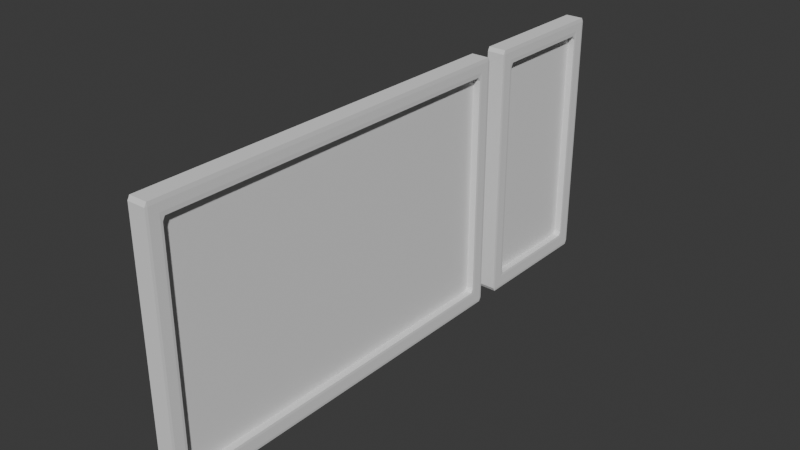 # Source: Windows.blend  (saved by Blender 4.1.23; exported with 4.5.12 LTS)
import bpy
from mathutils import Matrix  # noqa: F401  (used for matrix-valued properties, if any)

bpy.ops.wm.read_factory_settings(use_empty=True)
scene = bpy.context.scene
scene.name = 'Scene'

# ---- world
world_world = bpy.data.worlds.new('World'); scene.world = world_world
world_world.use_nodes = True; world_world.node_tree.nodes.clear()
_N = world_world.node_tree.nodes; _L = world_world.node_tree.links
n0 = _N.new('ShaderNodeOutputWorld'); n0.name = 'World Output'; n0.location = (300, 300)
n1 = _N.new('ShaderNodeBackground'); n1.name = 'Background'; n1.location = (10, 300)
n1.inputs[0].default_value = (0.05088, 0.05088, 0.05088, 1.0)
_L.new(n1.outputs[0], n0.inputs[0])
n0.is_active_output = True
world_world.color = (0.05088, 0.05088, 0.05088)
world_world.use_sun_shadow = False
world_world.sun_shadow_jitter_overblur = 0.0

# ---- meshes
me_cube_012 = bpy.data.meshes.new('Cube.012')
me_cube_012.from_pydata([(-0.97, -2.644, -0.8492), (-0.97, -2.614, -0.8792), (-1.0, -2.677, -0.899), (-0.97, -2.846, -0.97), (-1.0, -2.813, -0.9802), (-0.97, -2.816, -1.0), (-0.97, -2.846, 0.97), (-0.97, -2.816, 1.0), (-1.0, -2.813, 0.97), (-1.0, -2.677, 0.9092), (-0.97, -2.614, 0.8792), (-0.97, -2.644, 0.8492), (-0.97, 2.816, -1.0), (-1.0, 2.813, -0.9802), (-0.97, 2.846, -0.97), (-0.97, 2.644, -0.8492), (-1.0, 2.677, -0.899), (-0.97, 2.614, -0.8792), (-1.0, 2.813, 0.97), (-0.97, 2.816, 1.0), (-0.97, 2.846, 0.97), (-1.0, 2.677, 0.9092), (-0.97, 2.644, 0.8492), (-0.97, 2.614, 0.8792), (0.97, -2.816, -1.0), (1.0, -2.813, -0.9802), (0.97, -2.846, -0.97), (0.97, -2.644, -0.8492), (1.0, -2.677, -0.899), (0.97, -2.614, -0.8792), (1.0, -2.813, 0.97), (0.97, -2.816, 1.0), (0.97, -2.846, 0.97), (1.0, -2.677, 0.9092), (0.97, -2.644, 0.8492), (0.97, -2.614, 0.8792), (0.97, 2.816, -1.0), (0.97, 2.846, -0.97), (1.0, 2.813, -0.9802), (0.97, 2.644, -0.8492), (0.97, 2.614, -0.8792), (1.0, 2.677, -0.899), (0.97, 2.846, 0.97), (0.97, 2.816, 1.0), (1.0, 2.813, 0.97), (1.0, 2.677, 0.9092), (0.97, 2.614, 0.8792), (0.97, 2.644, 0.8492)], [], [(27, 0, 11, 34), (17, 1, 29, 40), (15, 39, 47, 22), (41, 38, 44, 30, 25, 28, 33, 45), (12, 36, 24, 5), (43, 19, 7, 31), (10, 23, 46, 35), (28, 25, 38, 41), (26, 32, 6, 3), (2, 4, 8, 18, 13, 16, 21, 9), (14, 20, 42, 37), (0, 1, 2), (3, 4, 5), (6, 7, 8), (9, 10, 11), (12, 13, 14), (15, 16, 17), (18, 19, 20), (21, 22, 23), (24, 25, 26), (27, 28, 29), (30, 31, 32), (33, 34, 35), (36, 37, 38), (39, 40, 41), (42, 43, 44), (45, 46, 47), (3, 6, 8, 4), (2, 9, 11, 0), (4, 13, 12, 5), (7, 19, 18, 8), (15, 22, 21, 16), (5, 24, 26, 3), (25, 30, 32, 26), (27, 34, 33, 28), (14, 37, 36, 12), (19, 43, 42, 20), (41, 45, 47, 39), (6, 32, 31, 7), (10, 35, 34, 11), (22, 47, 46, 23), (30, 44, 43, 31), (1, 17, 16, 2), (35, 46, 45, 33), (37, 42, 44, 38), (17, 40, 39, 15), (0, 27, 29, 1), (28, 41, 40, 29), (9, 21, 23, 10), (24, 36, 38, 25), (13, 18, 20, 14), (13, 4, 2, 16)])
_uv = me_cube_012.uv_layers.new(name='UVMap')
_uv.uv.foreach_set('vector', [0.3793, 0.7537, 0.3793, 0.9962, 0.6207, 0.9962, 0.6207, 0.7538, 0.1288, 0.5047, 0.1288, 0.7453, 0.3713, 0.7453, 0.3713, 0.5047, 0.3793, 0.2538, 0.3793, 0.4962, 0.6207, 0.4962, 0.6207, 0.2538, 0.3876, 0.5211, 0.3775, 0.5041, 0.6213, 0.5041, 0.6213, 0.7459, 0.3775, 0.7459, 0.3876, 0.7289, 0.6136, 0.7289, 0.6136, 0.5211, 0.1287, 0.5037, 0.3713, 0.5038, 0.3713, 0.7462, 0.1287, 0.7462, 0.6287, 0.5037, 0.8713, 0.5038, 0.8713, 0.7462, 0.6287, 0.7462, 0.8712, 0.7453, 0.8712, 0.5047, 0.6287, 0.5047, 0.6287, 0.7453, 0.3876, 0.7289, 0.3775, 0.7459, 0.3775, 0.5041, 0.3876, 0.5211, 0.3787, 0.7538, 0.6213, 0.7538, 0.6213, 0.9963, 0.3787, 0.9962, 0.3876, 0.02112, 0.3775, 0.004139, 0.6213, 0.004124, 0.6213, 0.2459, 0.3775, 0.2459, 0.3876, 0.2289, 0.6136, 0.2289, 0.6136, 0.02113, 0.3787, 0.2537, 0.6213, 0.2538, 0.6213, 0.4963, 0.3787, 0.4962, 0.3901, 0.02526, 0.3901, 0.02901, 0.3876, 0.02112, 0.1287, 0.75, 0.125, 0.7459, 0.1287, 0.7462, 0.6213, 0.0, 0.625, 0.00375, 0.6213, 0.004124, 0.6136, 0.02113, 0.6099, 0.02901, 0.6061, 0.02526, 0.1287, 0.5037, 0.125, 0.5041, 0.1288, 0.5, 0.3901, 0.2247, 0.3876, 0.2289, 0.3901, 0.221, 0.6213, 0.2459, 0.625, 0.2463, 0.6213, 0.25, 0.6136, 0.2289, 0.6061, 0.2247, 0.6099, 0.221, 0.3713, 0.7462, 0.375, 0.7459, 0.3712, 0.75, 0.3901, 0.7247, 0.3876, 0.7289, 0.3901, 0.721, 0.6213, 0.75, 0.625, 0.7537, 0.6213, 0.7538, 0.6136, 0.7289, 0.6061, 0.7247, 0.6099, 0.721, 0.3713, 0.5038, 0.3712, 0.5, 0.375, 0.5041, 0.3901, 0.5253, 0.3901, 0.529, 0.3876, 0.5211, 0.6213, 0.4963, 0.625, 0.4963, 0.6213, 0.5, 0.6136, 0.5211, 0.6099, 0.529, 0.6061, 0.5253, 0.3787, 0.0, 0.6213, 0.0, 0.6213, 0.004124, 0.3775, 0.004139, 0.3876, 0.02112, 0.6136, 0.02113, 0.6061, 0.02526, 0.3939, 0.02526, 0.125, 0.7459, 0.125, 0.5041, 0.1287, 0.5037, 0.1287, 0.7462, 0.625, 0.00375, 0.625, 0.2463, 0.6213, 0.2459, 0.6213, 0.004124, 0.3939, 0.2247, 0.6061, 0.2247, 0.6136, 0.2289, 0.3876, 0.2289, 0.1287, 0.7462, 0.3713, 0.7462, 0.3712, 0.75, 0.1287, 0.75, 0.3775, 0.7459, 0.6213, 0.7459, 0.6213, 0.7538, 0.3787, 0.7538, 0.3939, 0.7247, 0.6061, 0.7247, 0.6136, 0.7289, 0.3876, 0.7289, 0.1288, 0.5, 0.3712, 0.5, 0.3713, 0.5038, 0.1287, 0.5037, 0.625, 0.2537, 0.625, 0.4963, 0.6213, 0.4963, 0.6213, 0.2538, 0.3876, 0.5211, 0.6136, 0.5211, 0.6061, 0.5253, 0.3939, 0.5253, 0.6213, 0.9963, 0.6213, 0.7538, 0.625, 0.7537, 0.625, 0.9963, 0.625, 0.9963, 0.625, 0.7537, 0.6207, 0.7538, 0.6207, 0.9962, 0.6207, 0.2538, 0.6207, 0.4962, 0.625, 0.4963, 0.625, 0.2537, 0.6213, 0.7459, 0.6213, 0.5041, 0.6287, 0.5037, 0.6287, 0.7462, 0.3901, 0.02901, 0.3901, 0.221, 0.3876, 0.2289, 0.3876, 0.02112, 0.6099, 0.721, 0.6099, 0.529, 0.6136, 0.5211, 0.6136, 0.7289, 0.3787, 0.4962, 0.6213, 0.4963, 0.6213, 0.5041, 0.3775, 0.5041, 0.375, 0.2537, 0.375, 0.4963, 0.3793, 0.4962, 0.3793, 0.2538, 0.3793, 0.9962, 0.3793, 0.7537, 0.375, 0.7537, 0.375, 0.9963, 0.3876, 0.7289, 0.3876, 0.5211, 0.3901, 0.529, 0.3901, 0.721, 0.6136, 0.02113, 0.6136, 0.2289, 0.6099, 0.221, 0.6099, 0.02901, 0.3713, 0.7462, 0.3713, 0.5038, 0.3775, 0.5041, 0.3775, 0.7459, 0.3775, 0.2459, 0.6213, 0.2459, 0.6213, 0.2538, 0.3787, 0.2537, 0.3775, 0.2459, 0.3775, 0.004139, 0.3876, 0.02112, 0.3876, 0.2289])
me_cube_012.materials.append(None)
me_cube_012.update()
me_cube_001 = bpy.data.meshes.new('Cube.001')
me_cube_001.from_pydata([(-0.97, -0.798, -0.8492), (-0.97, -0.768, -0.8792), (-1.0, -0.8311, -0.899), (-0.97, -1.0, -0.97), (-1.0, -0.9669, -0.9802), (-0.97, -0.97, -1.0), (-0.97, -1.0, 0.97), (-0.97, -0.97, 1.0), (-1.0, -0.967, 0.97), (-1.0, -0.8309, 0.9092), (-0.97, -0.768, 0.8792), (-0.97, -0.798, 0.8492), (-0.97, 0.97, -1.0), (-1.0, 0.9669, -0.9802), (-0.97, 1.0, -0.97), (-0.97, 0.798, -0.8492), (-1.0, 0.8311, -0.899), (-0.97, 0.768, -0.8792), (-1.0, 0.967, 0.97), (-0.97, 0.97, 1.0), (-0.97, 1.0, 0.97), (-1.0, 0.8309, 0.9092), (-0.97, 0.798, 0.8492), (-0.97, 0.768, 0.8792), (0.97, -0.97, -1.0), (1.0, -0.9669, -0.9802), (0.97, -1.0, -0.97), (0.97, -0.798, -0.8492), (1.0, -0.8311, -0.899), (0.97, -0.768, -0.8792), (1.0, -0.967, 0.97), (0.97, -0.97, 1.0), (0.97, -1.0, 0.97), (1.0, -0.8309, 0.9092), (0.97, -0.798, 0.8492), (0.97, -0.768, 0.8792), (0.97, 0.97, -1.0), (0.97, 1.0, -0.97), (1.0, 0.9669, -0.9802), (0.97, 0.798, -0.8492), (0.97, 0.768, -0.8792), (1.0, 0.8311, -0.899), (0.97, 1.0, 0.97), (0.97, 0.97, 1.0), (1.0, 0.967, 0.97), (1.0, 0.8309, 0.9092), (0.97, 0.768, 0.8792), (0.97, 0.798, 0.8492)], [], [(27, 0, 11, 34), (17, 1, 29, 40), (15, 39, 47, 22), (41, 38, 44, 30, 25, 28, 33, 45), (12, 36, 24, 5), (43, 19, 7, 31), (10, 23, 46, 35), (28, 25, 38, 41), (26, 32, 6, 3), (2, 4, 8, 18, 13, 16, 21, 9), (14, 20, 42, 37), (0, 1, 2), (3, 4, 5), (6, 7, 8), (9, 10, 11), (12, 13, 14), (15, 16, 17), (18, 19, 20), (21, 22, 23), (24, 25, 26), (27, 28, 29), (30, 31, 32), (33, 34, 35), (36, 37, 38), (39, 40, 41), (42, 43, 44), (45, 46, 47), (3, 6, 8, 4), (2, 9, 11, 0), (4, 13, 12, 5), (7, 19, 18, 8), (15, 22, 21, 16), (5, 24, 26, 3), (25, 30, 32, 26), (27, 34, 33, 28), (14, 37, 36, 12), (19, 43, 42, 20), (41, 45, 47, 39), (6, 32, 31, 7), (10, 35, 34, 11), (22, 47, 46, 23), (30, 44, 43, 31), (1, 17, 16, 2), (35, 46, 45, 33), (37, 42, 44, 38), (17, 40, 39, 15), (0, 27, 29, 1), (28, 41, 40, 29), (9, 21, 23, 10), (24, 36, 38, 25), (13, 18, 20, 14), (13, 4, 2, 16)])
_uv = me_cube_001.uv_layers.new(name='UVMap')
_uv.uv.foreach_set('vector', [0.3793, 0.7537, 0.3793, 0.9962, 0.6207, 0.9962, 0.6207, 0.7538, 0.1288, 0.5047, 0.1288, 0.7453, 0.3713, 0.7453, 0.3713, 0.5047, 0.3793, 0.2538, 0.3793, 0.4962, 0.6207, 0.4962, 0.6207, 0.2538, 0.3876, 0.5211, 0.3775, 0.5041, 0.6213, 0.5041, 0.6213, 0.7459, 0.3775, 0.7459, 0.3876, 0.7289, 0.6136, 0.7289, 0.6136, 0.5211, 0.1287, 0.5037, 0.3713, 0.5038, 0.3713, 0.7462, 0.1287, 0.7462, 0.6287, 0.5037, 0.8713, 0.5038, 0.8713, 0.7462, 0.6287, 0.7462, 0.8712, 0.7453, 0.8712, 0.5047, 0.6287, 0.5047, 0.6287, 0.7453, 0.3876, 0.7289, 0.3775, 0.7459, 0.3775, 0.5041, 0.3876, 0.5211, 0.3787, 0.7538, 0.6213, 0.7538, 0.6213, 0.9963, 0.3787, 0.9962, 0.3876, 0.02112, 0.3775, 0.004139, 0.6213, 0.004124, 0.6213, 0.2459, 0.3775, 0.2459, 0.3876, 0.2289, 0.6136, 0.2289, 0.6136, 0.02113, 0.3787, 0.2537, 0.6213, 0.2538, 0.6213, 0.4963, 0.3787, 0.4962, 0.3901, 0.02526, 0.3901, 0.02901, 0.3876, 0.02112, 0.1287, 0.75, 0.125, 0.7459, 0.1287, 0.7462, 0.6213, 0.0, 0.625, 0.00375, 0.6213, 0.004124, 0.6136, 0.02113, 0.6099, 0.02901, 0.6061, 0.02526, 0.1287, 0.5037, 0.125, 0.5041, 0.1288, 0.5, 0.3901, 0.2247, 0.3876, 0.2289, 0.3901, 0.221, 0.6213, 0.2459, 0.625, 0.2463, 0.6213, 0.25, 0.6136, 0.2289, 0.6061, 0.2247, 0.6099, 0.221, 0.3713, 0.7462, 0.375, 0.7459, 0.3712, 0.75, 0.3901, 0.7247, 0.3876, 0.7289, 0.3901, 0.721, 0.6213, 0.75, 0.625, 0.7537, 0.6213, 0.7538, 0.6136, 0.7289, 0.6061, 0.7247, 0.6099, 0.721, 0.3713, 0.5038, 0.3712, 0.5, 0.375, 0.5041, 0.3901, 0.5253, 0.3901, 0.529, 0.3876, 0.5211, 0.6213, 0.4963, 0.625, 0.4963, 0.6213, 0.5, 0.6136, 0.5211, 0.6099, 0.529, 0.6061, 0.5253, 0.3787, 0.0, 0.6213, 0.0, 0.6213, 0.004124, 0.3775, 0.004139, 0.3876, 0.02112, 0.6136, 0.02113, 0.6061, 0.02526, 0.3939, 0.02526, 0.125, 0.7459, 0.125, 0.5041, 0.1287, 0.5037, 0.1287, 0.7462, 0.625, 0.00375, 0.625, 0.2463, 0.6213, 0.2459, 0.6213, 0.004124, 0.3939, 0.2247, 0.6061, 0.2247, 0.6136, 0.2289, 0.3876, 0.2289, 0.1287, 0.7462, 0.3713, 0.7462, 0.3712, 0.75, 0.1287, 0.75, 0.3775, 0.7459, 0.6213, 0.7459, 0.6213, 0.7538, 0.3787, 0.7538, 0.3939, 0.7247, 0.6061, 0.7247, 0.6136, 0.7289, 0.3876, 0.7289, 0.1288, 0.5, 0.3712, 0.5, 0.3713, 0.5038, 0.1287, 0.5037, 0.625, 0.2537, 0.625, 0.4963, 0.6213, 0.4963, 0.6213, 0.2538, 0.3876, 0.5211, 0.6136, 0.5211, 0.6061, 0.5253, 0.3939, 0.5253, 0.6213, 0.9963, 0.6213, 0.7538, 0.625, 0.7537, 0.625, 0.9963, 0.625, 0.9963, 0.625, 0.7537, 0.6207, 0.7538, 0.6207, 0.9962, 0.6207, 0.2538, 0.6207, 0.4962, 0.625, 0.4963, 0.625, 0.2537, 0.6213, 0.7459, 0.6213, 0.5041, 0.6287, 0.5037, 0.6287, 0.7462, 0.3901, 0.02901, 0.3901, 0.221, 0.3876, 0.2289, 0.3876, 0.02112, 0.6099, 0.721, 0.6099, 0.529, 0.6136, 0.5211, 0.6136, 0.7289, 0.3787, 0.4962, 0.6213, 0.4963, 0.6213, 0.5041, 0.3775, 0.5041, 0.375, 0.2537, 0.375, 0.4963, 0.3793, 0.4962, 0.3793, 0.2538, 0.3793, 0.9962, 0.3793, 0.7537, 0.375, 0.7537, 0.375, 0.9963, 0.3876, 0.7289, 0.3876, 0.5211, 0.3901, 0.529, 0.3901, 0.721, 0.6136, 0.02113, 0.6136, 0.2289, 0.6099, 0.221, 0.6099, 0.02901, 0.3713, 0.7462, 0.3713, 0.5038, 0.3775, 0.5041, 0.3775, 0.7459, 0.3775, 0.2459, 0.6213, 0.2459, 0.6213, 0.2538, 0.3787, 0.2537, 0.3775, 0.2459, 0.3775, 0.004139, 0.3876, 0.02112, 0.3876, 0.2289])
me_cube_001.materials.append(None)
me_cube_001.update()
me_cube_015 = bpy.data.meshes.new('Cube.015')
me_cube_015.from_pydata([(-1.0, -3.243, -1.0), (-1.0, -3.243, 1.0), (-1.0, 3.243, -1.0), (-1.0, 3.243, 1.0), (1.0, -3.243, -1.0), (1.0, -3.243, 1.0), (1.0, 3.243, -1.0), (1.0, 3.243, 1.0)], [], [(0, 1, 3, 2), (2, 3, 7, 6), (6, 7, 5, 4), (4, 5, 1, 0), (2, 6, 4, 0), (7, 3, 1, 5)])
_uv = me_cube_015.uv_layers.new(name='UVMap')
_uv.uv.foreach_set('vector', [0.375, 0.0, 0.625, 0.0, 0.625, 0.25, 0.375, 0.25, 0.375, 0.25, 0.625, 0.25, 0.625, 0.5, 0.375, 0.5, 0.375, 0.5, 0.625, 0.5, 0.625, 0.75, 0.375, 0.75, 0.375, 0.75, 0.625, 0.75, 0.625, 1.0, 0.375, 1.0, 0.125, 0.5, 0.375, 0.5, 0.375, 0.75, 0.125, 0.75, 0.625, 0.5, 0.875, 0.5, 0.875, 0.75, 0.625, 0.75])
me_cube_015.update()
me_cube_011 = bpy.data.meshes.new('Cube.011')
me_cube_011.from_pydata([(-1.0, -1.0, -1.0), (-1.0, -1.0, 1.0), (-1.0, 1.0, -1.0), (-1.0, 1.0, 1.0), (1.0, -1.0, -1.0), (1.0, -1.0, 1.0), (1.0, 1.0, -1.0), (1.0, 1.0, 1.0)], [], [(0, 1, 3, 2), (2, 3, 7, 6), (6, 7, 5, 4), (4, 5, 1, 0), (2, 6, 4, 0), (7, 3, 1, 5)])
_uv = me_cube_011.uv_layers.new(name='UVMap')
_uv.uv.foreach_set('vector', [0.375, 0.0, 0.625, 0.0, 0.625, 0.25, 0.375, 0.25, 0.375, 0.25, 0.625, 0.25, 0.625, 0.5, 0.375, 0.5, 0.375, 0.5, 0.625, 0.5, 0.625, 0.75, 0.375, 0.75, 0.375, 0.75, 0.625, 0.75, 0.625, 1.0, 0.375, 1.0, 0.125, 0.5, 0.375, 0.5, 0.375, 0.75, 0.125, 0.75, 0.625, 0.5, 0.875, 0.5, 0.875, 0.75, 0.625, 0.75])
me_cube_011.update()

# ---- objects
ob_window_001 = bpy.data.objects.new('Window.001', me_cube_012)
ob_window = bpy.data.objects.new('Window', me_cube_001)
ob_wiindowglass_001 = bpy.data.objects.new('WiindowGlass.001', me_cube_015)
ob_wiindowglass = bpy.data.objects.new('WiindowGlass', me_cube_011)

# ---- transforms, parenting, visibility, modifiers, constraints
ob_window_001.location = (-7.577e-10, -2.881, 2.346)
ob_window_001.scale = (0.1876, 1.414, 2.628)
ob_window.location = (1.744e-10, 3.016, 2.346)
ob_window.scale = (0.1876, 1.414, 2.628)
ob_wiindowglass_001.location = (1.744e-10, -2.877, 2.287)
ob_wiindowglass_001.scale = (0.03485, 1.163, 2.417)
ob_wiindowglass.location = (1.744e-10, 3.02, 2.287)
ob_wiindowglass.scale = (0.03485, 1.163, 2.417)

# ---- collection membership
scene.collection.objects.link(ob_window_001)
scene.collection.objects.link(ob_window)
scene.collection.objects.link(ob_wiindowglass_001)
scene.collection.objects.link(ob_wiindowglass)

# ---- scene / render settings (as saved in the file)
scene.frame_start = 1; scene.frame_end = 250; scene.frame_set(1)
scene.render.engine = 'BLENDER_EEVEE_NEXT'
scene.cycles.sampling_pattern = 'TABULATED_SOBOL'
scene.eevee.ray_tracing_options.trace_max_roughness = 0.0
bpy.context.view_layer.update()

# ---- added for rendering (the .blend has no active camera and no usable light): camera, sun
cam_auto = bpy.data.cameras.new('AutoCamera')
cam_auto.lens = 50.0
cam_auto.sensor_width = 36.0
cam_auto.clip_end = 1000.0
ob_auto_camera = bpy.data.objects.new('AutoCamera', cam_auto)
scene.collection.objects.link(ob_auto_camera)
ob_auto_camera.location = (11.5646, -15.1152, 11.5973)
ob_auto_camera.rotation_euler = (1.09748, -7.21219e-08, 0.694738)
scene.camera = ob_auto_camera
light_auto_sun = bpy.data.lights.new('AutoSun', 'SUN')
light_auto_sun.energy = 3.0
light_auto_sun.angle = 0.0523599
ob_auto_sun = bpy.data.objects.new('AutoSun', light_auto_sun)
scene.collection.objects.link(ob_auto_sun)
ob_auto_sun.rotation_euler = (0.872665, 0.174533, 0.523599)
bpy.context.view_layer.update()
